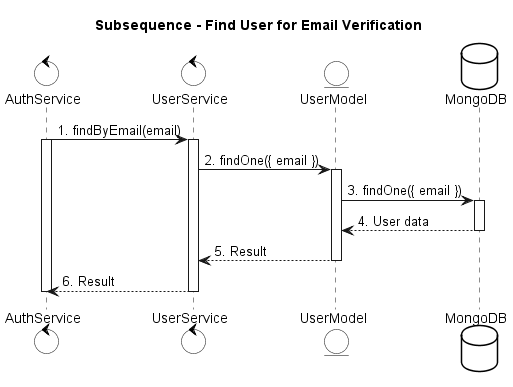

The diagram above was rendered by PlantUML. Its source (embedded in the PNG):
@startuml
skinparam {
    ActorBackgroundColor #FFFFFF
    BoundaryBackgroundColor #FFFFFF
    ControlBackgroundColor #FFFFFF
    EntityBackgroundColor #FFFFFF
    DatabaseBackgroundColor #FFFFFF

    ActorBorderColor black
    BoundaryBorderColor black
    ControlBorderColor black
    EntityBorderColor black
    DatabaseBorderColor black
}

title Subsequence - Find User for Email Verification

control AuthService
control UserService
entity UserModel
database MongoDB

AuthService -> UserService: 1. findByEmail(email)
activate AuthService
activate UserService
UserService -> UserModel: 2. findOne({ email })
activate UserModel
UserModel -> MongoDB: 3. findOne({ email })
activate MongoDB
MongoDB --> UserModel: 4. User data
deactivate MongoDB
UserModel --> UserService: 5. Result
deactivate UserModel
UserService --> AuthService: 6. Result
deactivate UserService
deactivate AuthService

@enduml